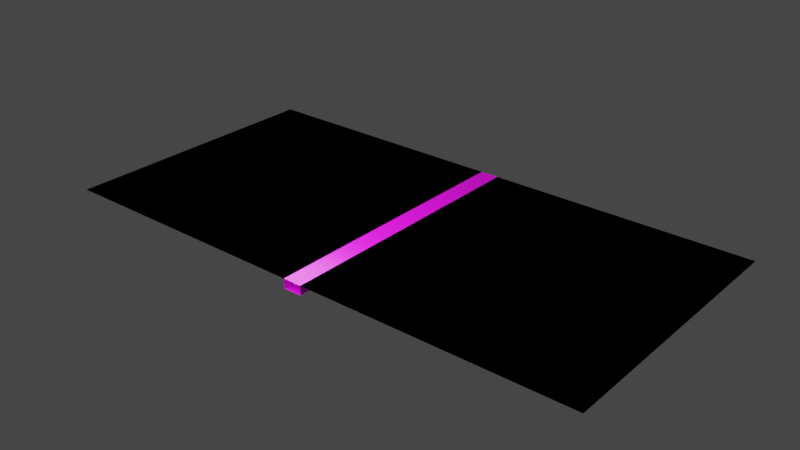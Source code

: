 # Source: boek2.blend  (saved by Blender 2.80.75; exported with 4.5.12 LTS)
import bpy
from mathutils import Matrix  # noqa: F401  (used for matrix-valued properties, if any)

bpy.ops.wm.read_factory_settings(use_empty=True)
scene = bpy.context.scene
scene.name = 'Scene'

# ---- collections
col_collection = bpy.data.collections.new('Collection'); scene.collection.children.link(col_collection)

# ---- images (referenced by path relative to the original .blend; pixels are not part of the script)
import os
ASSET_DIR = os.environ.get("B2B_ASSET_DIR", "")  # directory of the original .blend (textures are referenced by path, not embedded)
HERE = os.path.dirname(os.path.abspath(__file__))  # packed textures are extracted next to this script under _unpacked/

def load_image(name, relpath, width, height, colorspace="sRGB"):
    """Load a texture the original file referenced (path relative to the .blend, or extracted next to this script)."""
    p = next((c for c in (os.path.join(HERE, relpath), os.path.join(ASSET_DIR, relpath)) if relpath and os.path.exists(c)), "")
    if p:
        img = bpy.data.images.load(p, check_existing=True)
        img.name = name
    else:  # same state as the original file: an image datablock whose file is absent (Cycles renders it pink)
        img = bpy.data.images.new(name, width, height)
        img.source = "FILE"
        img.filepath = "//" + (relpath or name)
    img.colorspace_settings.name = colorspace
    return img
img_page2_png = load_image('page2.png', 'page2.png', 1024, 1024, 'sRGB')
img_page3_png = load_image('page3.png', 'page3.png', 1024, 1024, 'sRGB')
img_page1_png = load_image('page1.png', 'page1.png', 1024, 1024, 'sRGB')
img_page4_png = load_image('page4.png', 'page4.png', 1024, 1024, 'sRGB')
img_cover_png = load_image('cover.png', 'cover.png', 1024, 1024, 'sRGB')

# ---- materials (node trees are filled in below, after node groups)
mat_bladzijdeboven = bpy.data.materials.new('BladzijdeBoven')
mat_bladzijdeboven.use_transparent_shadow = False
mat_bladzijdeonder = bpy.data.materials.new('BladzijdeOnder')
mat_bladzijdeonder.use_transparent_shadow = False
mat_bladzijdelinks = bpy.data.materials.new('BladzijdeLinks')
mat_bladzijdelinks.use_transparent_shadow = False
mat_bladzijderechts = bpy.data.materials.new('BladzijdeRechts')
mat_bladzijderechts.use_transparent_shadow = False
mat_redcover = bpy.data.materials.new('RedCover')
mat_redcover.use_transparent_shadow = False

# ---- material node trees
mat_bladzijdeboven.use_nodes = True; mat_bladzijdeboven.node_tree.nodes.clear()
_N = mat_bladzijdeboven.node_tree.nodes; _L = mat_bladzijdeboven.node_tree.links
n0 = _N.new('ShaderNodeOutputMaterial'); n0.name = 'Material Output'; n0.location = (300, 300)
n1 = _N.new('ShaderNodeBsdfPrincipled'); n1.name = 'Principled BSDF'; n1.location = (10, 300)
n1.distribution = 'GGX'
n1.subsurface_method = 'BURLEY'
n1.inputs[3].default_value = 1.45
n1.inputs[27].default_value = (0.0, 0.0, 0.0, 1.0)
n1.inputs[28].default_value = 1.0
n2 = _N.new('ShaderNodeTexImage'); n2.name = 'Image Texture'; n2.location = (-280, 280)
n2.image = img_page2_png
_L.new(n1.outputs[0], n0.inputs[0])
_L.new(n2.outputs[0], n1.inputs[0])
n0.is_active_output = True
mat_bladzijdeonder.use_nodes = True; mat_bladzijdeonder.node_tree.nodes.clear()
_N = mat_bladzijdeonder.node_tree.nodes; _L = mat_bladzijdeonder.node_tree.links
n0 = _N.new('ShaderNodeOutputMaterial'); n0.name = 'Material Output'; n0.location = (300, 300)
n1 = _N.new('ShaderNodeBsdfPrincipled'); n1.name = 'Principled BSDF'; n1.location = (10, 300)
n1.distribution = 'GGX'
n1.subsurface_method = 'BURLEY'
n1.inputs[3].default_value = 1.45
n1.inputs[27].default_value = (0.0, 0.0, 0.0, 1.0)
n1.inputs[28].default_value = 1.0
n2 = _N.new('ShaderNodeTexImage'); n2.name = 'Image Texture'; n2.location = (-280, 280)
n2.image = img_page3_png
_L.new(n1.outputs[0], n0.inputs[0])
_L.new(n2.outputs[0], n1.inputs[0])
n0.is_active_output = True
mat_bladzijdelinks.use_nodes = True; mat_bladzijdelinks.node_tree.nodes.clear()
_N = mat_bladzijdelinks.node_tree.nodes; _L = mat_bladzijdelinks.node_tree.links
n0 = _N.new('ShaderNodeOutputMaterial'); n0.name = 'Material Output'; n0.location = (300, 300)
n1 = _N.new('ShaderNodeBsdfPrincipled'); n1.name = 'Principled BSDF'; n1.location = (10, 300)
n1.distribution = 'GGX'
n1.subsurface_method = 'BURLEY'
n1.inputs[3].default_value = 1.45
n1.inputs[27].default_value = (0.0, 0.0, 0.0, 1.0)
n1.inputs[28].default_value = 1.0
n2 = _N.new('ShaderNodeTexImage'); n2.name = 'Image Texture'; n2.location = (-280, 280)
n2.image = img_page1_png
_L.new(n1.outputs[0], n0.inputs[0])
_L.new(n2.outputs[0], n1.inputs[0])
n0.is_active_output = True
mat_bladzijderechts.use_nodes = True; mat_bladzijderechts.node_tree.nodes.clear()
_N = mat_bladzijderechts.node_tree.nodes; _L = mat_bladzijderechts.node_tree.links
n0 = _N.new('ShaderNodeOutputMaterial'); n0.name = 'Material Output'; n0.location = (300, 300)
n1 = _N.new('ShaderNodeBsdfPrincipled'); n1.name = 'Principled BSDF'; n1.location = (10, 300)
n1.distribution = 'GGX'
n1.subsurface_method = 'BURLEY'
n1.inputs[3].default_value = 1.45
n1.inputs[27].default_value = (0.0, 0.0, 0.0, 1.0)
n1.inputs[28].default_value = 1.0
n2 = _N.new('ShaderNodeTexImage'); n2.name = 'Image Texture'; n2.location = (-280, 280)
n2.image = img_page4_png
_L.new(n1.outputs[0], n0.inputs[0])
_L.new(n2.outputs[0], n1.inputs[0])
n0.is_active_output = True
mat_redcover.use_nodes = True; mat_redcover.node_tree.nodes.clear()
_N = mat_redcover.node_tree.nodes; _L = mat_redcover.node_tree.links
n0 = _N.new('ShaderNodeOutputMaterial'); n0.name = 'Material Output'; n0.location = (300, 300)
n1 = _N.new('ShaderNodeBsdfPrincipled'); n1.name = 'Principled BSDF'; n1.location = (10, 300)
n1.distribution = 'GGX'
n1.subsurface_method = 'BURLEY'
n1.inputs[3].default_value = 1.45
n1.inputs[27].default_value = (0.0, 0.0, 0.0, 1.0)
n1.inputs[28].default_value = 1.0
n2 = _N.new('ShaderNodeTexImage'); n2.name = 'Image Texture'; n2.location = (-280, 280)
n2.image = img_cover_png
_L.new(n1.outputs[0], n0.inputs[0])
_L.new(n2.outputs[0], n1.inputs[0])
n0.is_active_output = True

# ---- world
world_world = bpy.data.worlds.new('World'); scene.world = world_world
world_world.use_nodes = True; world_world.node_tree.nodes.clear()
_N = world_world.node_tree.nodes; _L = world_world.node_tree.links
n0 = _N.new('ShaderNodeOutputWorld'); n0.name = 'World Output'; n0.location = (300, 300)
n1 = _N.new('ShaderNodeBackground'); n1.name = 'Background'; n1.location = (10, 300)
n1.inputs[0].default_value = (0.05088, 0.05088, 0.05088, 1.0)
_L.new(n1.outputs[0], n0.inputs[0])
n0.is_active_output = True
world_world.color = (0.05088, 0.05088, 0.05088)
world_world.use_sun_shadow = False
world_world.sun_shadow_jitter_overblur = 0.0

# ---- lights
light_point = bpy.data.lights.new('Point', 'POINT')
light_point.transmission_factor = 0.0
light_point.shadow_soft_size = 0.25
light_point.shadow_maximum_resolution = 0.006
light_point.use_absolute_resolution = True

# ---- meshes
me_plane = bpy.data.meshes.new('Plane')
me_plane.from_pydata([(-1.0, -1.0, 0.0), (-0.7, -1.0, 0.0), (-1.0, -0.7, 0.0), (-0.7, -0.7, 0.0), (-0.95, -1.0, 0.0), (-0.9, -1.0, 0.0), (-0.85, -1.0, 0.0), (-0.8, -1.0, 0.0), (-0.75, -1.0, 0.0), (-0.75, -0.7, 0.0), (-0.8, -0.7, 0.0), (-0.85, -0.7, 0.0), (-0.9, -0.7, 0.0), (-0.95, -0.7, 0.0), (-1.0, -1.0, -4.657e-09), (-0.7, -1.0, -4.657e-09), (-1.0, -0.7, -4.657e-09), (-0.7, -0.7, -4.657e-09), (-0.95, -1.0, -4.657e-09), (-0.9, -1.0, -4.657e-09), (-0.85, -1.0, -4.657e-09), (-0.8, -1.0, -4.657e-09), (-0.75, -1.0, -4.657e-09), (-0.75, -0.7, -4.657e-09), (-0.8, -0.7, -4.657e-09), (-0.85, -0.7, -4.657e-09), (-0.9, -0.7, -4.657e-09), (-0.95, -0.7, -4.657e-09)], [], [(8, 1, 3, 9), (0, 4, 13, 2), (4, 5, 12, 13), (5, 6, 11, 12), (6, 7, 10, 11), (7, 8, 9, 10), (22, 23, 17, 15), (14, 16, 27, 18), (18, 27, 26, 19), (19, 26, 25, 20), (20, 25, 24, 21), (21, 24, 23, 22)])
me_plane.polygons.foreach_set('material_index', [0, 0, 0, 0, 0, 0, 1, 1, 1, 1, 1, 1])
_uv = me_plane.uv_layers.new(name='UVMap')
_uv.uv.foreach_set('vector', [0.8333, 0.0, 1.0, 0.0, 1.0, 1.0, 0.8333, 1.0, 0.0, 0.0, 0.1667, 0.0, 0.1667, 1.0, 0.0, 1.0, 0.1667, 0.0, 0.3333, 0.0, 0.3333, 1.0, 0.1667, 1.0, 0.3333, 0.0, 0.5, 0.0, 0.5, 1.0, 0.3333, 1.0, 0.5, 0.0, 0.6667, 0.0, 0.6667, 1.0, 0.5, 1.0, 0.6667, 0.0, 0.8333, 0.0, 0.8333, 1.0, 0.6667, 1.0, 0.1667, 0.0, 0.1667, 1.0, 0.0, 1.0, 2.033e-07, 0.0, 1.0, 1.017e-07, 1.0, 1.0, 0.8333, 1.0, 0.8333, 0.0, 0.8333, 0.0, 0.8333, 1.0, 0.6667, 1.0, 0.6667, 0.0, 0.6667, 0.0, 0.6667, 1.0, 0.5, 1.0, 0.5, 0.0, 0.5, 0.0, 0.5, 1.0, 0.3333, 1.0, 0.3333, 0.0, 0.3333, 0.0, 0.3333, 1.0, 0.1667, 1.0, 0.1667, 0.0])
me_plane.materials.append(mat_bladzijdeboven)
me_plane.materials.append(mat_bladzijdeonder)
me_plane.use_remesh_preserve_volume = False
me_plane.use_remesh_preserve_attributes = False
me_plane.use_mirror_vertex_groups = False
me_plane.update()
me_plane_001 = bpy.data.meshes.new('Plane.001')
me_plane_001.from_pydata([(-0.15, -0.15, 0.0), (0.15, -0.15, 0.0), (-0.15, 0.15, 0.0), (0.15, 0.15, 0.0)], [], [(0, 1, 3, 2)])
_uv = me_plane_001.uv_layers.new(name='UVMap')
_uv.uv.foreach_set('vector', [0.0, 0.0, 1.0, 0.0, 1.0, 1.0, 0.0, 1.0])
me_plane_001.materials.append(mat_bladzijdelinks)
me_plane_001.use_remesh_preserve_volume = False
me_plane_001.use_remesh_preserve_attributes = False
me_plane_001.use_mirror_vertex_groups = False
me_plane_001.update()
me_plane_002 = bpy.data.meshes.new('Plane.002')
me_plane_002.from_pydata([(-0.15, -0.15, 0.0), (0.15, -0.15, 0.0), (-0.15, 0.15, 0.0), (0.15, 0.15, 0.0)], [], [(0, 1, 3, 2)])
_uv = me_plane_002.uv_layers.new(name='UVMap')
_uv.uv.foreach_set('vector', [0.0, 0.0, 1.0, 0.0, 1.0, 1.0, 0.0, 1.0])
me_plane_002.materials.append(mat_bladzijderechts)
me_plane_002.use_remesh_preserve_volume = False
me_plane_002.use_remesh_preserve_attributes = False
me_plane_002.use_mirror_vertex_groups = False
me_plane_002.update()
me_plane_003 = bpy.data.meshes.new('Plane.003')
me_plane_003.from_pydata([(-1.0, -1.0, 0.5), (1.0, -1.0, 0.5), (-1.0, 1.0, 0.5), (1.0, 1.0, 0.5), (-0.03333, -1.0, 0.5), (-0.03333, -1.0, 0.45), (0.03333, -1.0, 0.45), (0.03333, -1.0, 0.5), (0.03333, 1.0, 0.5), (0.03333, 1.0, 0.45), (-0.03333, 1.0, 0.45), (-0.03333, 1.0, 0.5)], [], [(7, 8, 3, 1), (0, 2, 11, 4), (4, 11, 10, 5), (5, 10, 9, 6), (6, 9, 8, 7)])
_uv = me_plane_003.uv_layers.new(name='UVMap')
_uv.uv.foreach_set('vector', [0.5333, -0.5, 0.5333, 1.5, 1.5, 1.5, 1.5, -0.5, -0.5, -0.5, -0.5, 1.5, 0.4667, 1.5, 0.4667, -0.5, -0.5, 0.52, 1.5, 0.52, 1.5, 0.47, -0.5, 0.47, 0.4667, -0.5, 0.4667, 1.5, 0.5333, 1.5, 0.5333, -0.5, -0.5, 0.47, 1.5, 0.47, 1.5, 0.52, -0.5, 0.52])
me_plane_003.materials.append(mat_redcover)
me_plane_003.use_remesh_preserve_volume = False
me_plane_003.use_remesh_preserve_attributes = False
me_plane_003.use_mirror_vertex_groups = False
me_plane_003.update()
arm_armature = bpy.data.armatures.new('Armature')  # bones are not reproduced

# ---- objects
ob_pagem = bpy.data.objects.new('PageM', me_plane)
ob_armature = bpy.data.objects.new('Armature', arm_armature)
ob_pagel = bpy.data.objects.new('PageL', me_plane_001)
ob_pager = bpy.data.objects.new('PageR', me_plane_002)
ob_point = bpy.data.objects.new('Point', light_point)
ob_cover = bpy.data.objects.new('Cover', me_plane_003)

# ---- transforms, parenting, visibility, modifiers, constraints
ob_pagem.parent = ob_armature
ob_pagem.matrix_parent_inverse = Matrix(((3.894e-06, -0.0, -20.0, -0.0), (-2.687e-06, 20.0, -5.232e-13, -0.0), (20.0, 2.687e-06, 3.894e-06, -0.0), (-0.0, 0.0, -0.0, 1.0)))
ob_pagem.location = (1.0, 1.0, 1.694e-21)
ob_pagem.lineart.crease_threshold = 0.0
_vg = ob_pagem.vertex_groups.new(name='Bone')
_vg.add([0, 2, 4, 13, 14, 16, 18, 27], 1.0, 'REPLACE')
_vg = ob_pagem.vertex_groups.new(name='Bone.001')
_vg.add([4, 5, 12, 13, 18, 19, 26, 27], 1.0, 'REPLACE')
_vg = ob_pagem.vertex_groups.new(name='Bone.002')
_vg.add([5, 6, 11, 12, 19, 20, 25, 26], 1.0, 'REPLACE')
_vg = ob_pagem.vertex_groups.new(name='Bone.003')
_vg.add([6, 7, 10, 11, 20, 21, 24, 25], 1.0, 'REPLACE')
_vg = ob_pagem.vertex_groups.new(name='Bone.004')
_vg.add([7, 8, 9, 10, 21, 22, 23, 24], 1.0, 'REPLACE')
_vg = ob_pagem.vertex_groups.new(name='Bone.005')
_vg.add([1, 3, 8, 9, 15, 17, 22, 23], 1.0, 'REPLACE')
_m = ob_pagem.modifiers.new('Armature', 'ARMATURE')
_m.object = ob_armature
ob_armature.location = (0.0, 0.0, 0.0)
ob_armature.rotation_euler = (-1.344e-07, 1.571, 0.0)
ob_armature.scale = (0.05, 0.05, 0.05)
ob_armature.lineart.crease_threshold = 0.0
ob_pagel.location = (-0.15, 0.15, 0.0)
ob_pagel.lineart.crease_threshold = 0.0
ob_pager.location = (0.15, 0.15, 0.0)
ob_pager.lineart.crease_threshold = 0.0
ob_point.location = (-0.08534, -1.214e-08, 0.09036)
ob_point.lineart.crease_threshold = 0.0
ob_cover.location = (0.0, 0.15, -0.1)
ob_cover.scale = (0.3, 0.15, 0.2)
ob_cover.lineart.crease_threshold = 0.0

# ---- collection membership
col_collection.objects.link(ob_pagem)
col_collection.objects.link(ob_armature)
col_collection.objects.link(ob_pagel)
col_collection.objects.link(ob_pager)
col_collection.objects.link(ob_point)
col_collection.objects.link(ob_cover)

# ---- scene / render settings (as saved in the file)
scene.frame_start = 1; scene.frame_end = 40; scene.frame_set(1)
scene.render.engine = 'BLENDER_EEVEE_NEXT'
scene.cycles.use_denoising = False
scene.cycles.samples = 128
scene.cycles.sampling_pattern = 'TABULATED_SOBOL'
scene.cycles.use_adaptive_sampling = False
scene.cycles.use_light_tree = False
scene.view_settings.view_transform = 'Filmic'
bpy.context.view_layer.update()

# ---- added for rendering (the .blend has no active camera): camera
cam_auto = bpy.data.cameras.new('AutoCamera')
cam_auto.lens = 50.0
cam_auto.sensor_width = 36.0
cam_auto.clip_end = 1000.0
ob_auto_camera = bpy.data.objects.new('AutoCamera', cam_auto)
scene.collection.objects.link(ob_auto_camera)
ob_auto_camera.location = (0.620836, -0.595003, 0.494666)
ob_auto_camera.rotation_euler = (1.09748, -7.21219e-08, 0.694738)
scene.camera = ob_auto_camera
bpy.context.view_layer.update()
